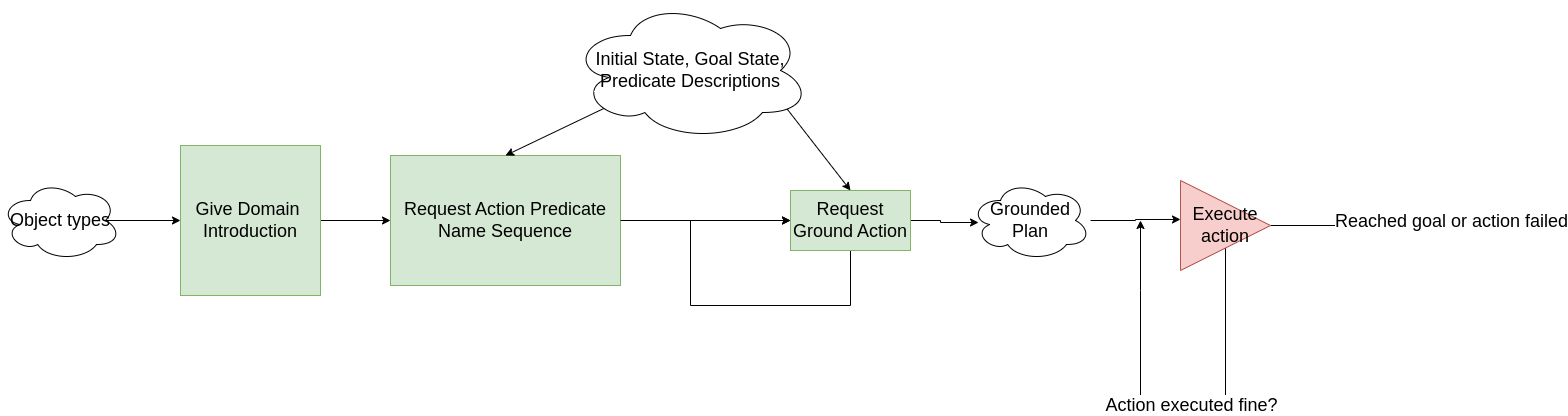

The diagram above was exported from draw.io. Its source (the exported page's mxGraphModel, read from the mxfile embedded in the PNG):
<mxGraphModel dx="2284" dy="809" grid="1" gridSize="10" guides="1" tooltips="1" connect="1" arrows="1" fold="1" page="1" pageScale="1" pageWidth="850" pageHeight="1100" math="0" shadow="0">
  <root>
    <mxCell id="0" />
    <mxCell id="1" parent="0" />
    <mxCell id="CyRGyIuZfr9pmp6zt9J9-4" value="" style="edgeStyle=orthogonalEdgeStyle;rounded=0;orthogonalLoop=1;jettySize=auto;html=1;" edge="1" parent="1" source="CyRGyIuZfr9pmp6zt9J9-1" target="CyRGyIuZfr9pmp6zt9J9-2">
      <mxGeometry relative="1" as="geometry" />
    </mxCell>
    <mxCell id="CyRGyIuZfr9pmp6zt9J9-5" style="edgeStyle=orthogonalEdgeStyle;rounded=0;orthogonalLoop=1;jettySize=auto;html=1;entryX=0.067;entryY=0.525;entryDx=0;entryDy=0;entryPerimeter=0;" edge="1" parent="1" source="CyRGyIuZfr9pmp6zt9J9-3" target="CyRGyIuZfr9pmp6zt9J9-30">
      <mxGeometry relative="1" as="geometry">
        <mxPoint x="830" y="370" as="targetPoint" />
      </mxGeometry>
    </mxCell>
    <mxCell id="CyRGyIuZfr9pmp6zt9J9-2" value="&lt;font style=&quot;font-size: 18px;&quot;&gt;Request Action Predicate Name Sequence&lt;/font&gt;" style="rounded=0;whiteSpace=wrap;html=1;fillColor=#d5e8d4;strokeColor=#82b366;" vertex="1" parent="1">
      <mxGeometry x="150" y="305" width="230" height="130" as="geometry" />
    </mxCell>
    <mxCell id="CyRGyIuZfr9pmp6zt9J9-8" value="" style="edgeStyle=orthogonalEdgeStyle;rounded=0;orthogonalLoop=1;jettySize=auto;html=1;" edge="1" parent="1" source="CyRGyIuZfr9pmp6zt9J9-2" target="CyRGyIuZfr9pmp6zt9J9-3">
      <mxGeometry relative="1" as="geometry">
        <mxPoint x="750" y="370" as="targetPoint" />
        <mxPoint x="410" y="370" as="sourcePoint" />
        <Array as="points">
          <mxPoint x="350" y="370" />
          <mxPoint x="350" y="370" />
        </Array>
      </mxGeometry>
    </mxCell>
    <mxCell id="CyRGyIuZfr9pmp6zt9J9-9" style="edgeStyle=orthogonalEdgeStyle;rounded=0;orthogonalLoop=1;jettySize=auto;html=1;entryX=0;entryY=0.5;entryDx=0;entryDy=0;" edge="1" parent="1" source="CyRGyIuZfr9pmp6zt9J9-3" target="CyRGyIuZfr9pmp6zt9J9-3">
      <mxGeometry relative="1" as="geometry">
        <mxPoint x="450" y="370" as="targetPoint" />
        <Array as="points">
          <mxPoint x="610" y="455" />
          <mxPoint x="450" y="455" />
          <mxPoint x="450" y="370" />
        </Array>
      </mxGeometry>
    </mxCell>
    <mxCell id="CyRGyIuZfr9pmp6zt9J9-3" value="&lt;font style=&quot;font-size: 18px;&quot;&gt;Request Ground Action&lt;/font&gt;" style="rounded=0;whiteSpace=wrap;html=1;fillColor=#d5e8d4;strokeColor=#82b366;" vertex="1" parent="1">
      <mxGeometry x="550" y="340" width="120" height="60" as="geometry" />
    </mxCell>
    <mxCell id="CyRGyIuZfr9pmp6zt9J9-10" value="" style="endArrow=classic;html=1;rounded=0;entryX=0;entryY=0.5;entryDx=0;entryDy=0;" edge="1" parent="1" source="CyRGyIuZfr9pmp6zt9J9-1">
      <mxGeometry width="50" height="50" relative="1" as="geometry">
        <mxPoint x="-190" y="369.5" as="sourcePoint" />
        <mxPoint x="60" y="369.5" as="targetPoint" />
      </mxGeometry>
    </mxCell>
    <mxCell id="CyRGyIuZfr9pmp6zt9J9-12" value="" style="endArrow=classic;html=1;rounded=0;entryX=0.5;entryY=0;entryDx=0;entryDy=0;" edge="1" parent="1" target="CyRGyIuZfr9pmp6zt9J9-2">
      <mxGeometry width="50" height="50" relative="1" as="geometry">
        <mxPoint x="380" y="250" as="sourcePoint" />
        <mxPoint x="170" y="340" as="targetPoint" />
      </mxGeometry>
    </mxCell>
    <mxCell id="CyRGyIuZfr9pmp6zt9J9-17" value="" style="endArrow=classic;html=1;rounded=0;entryX=0;entryY=0.5;entryDx=0;entryDy=0;exitX=0.875;exitY=0.5;exitDx=0;exitDy=0;exitPerimeter=0;" edge="1" parent="1" source="CyRGyIuZfr9pmp6zt9J9-27" target="CyRGyIuZfr9pmp6zt9J9-1">
      <mxGeometry width="50" height="50" relative="1" as="geometry">
        <mxPoint x="-190" y="369.5" as="sourcePoint" />
        <mxPoint x="60" y="369.5" as="targetPoint" />
      </mxGeometry>
    </mxCell>
    <mxCell id="CyRGyIuZfr9pmp6zt9J9-1" value="&lt;font style=&quot;font-size: 18px;&quot;&gt;Give Domain&amp;nbsp;&lt;/font&gt;&lt;div style=&quot;font-size: 18px;&quot;&gt;&lt;font style=&quot;font-size: 18px;&quot;&gt;Introduction&lt;/font&gt;&lt;/div&gt;" style="rounded=0;whiteSpace=wrap;html=1;fillColor=#d5e8d4;strokeColor=#82b366;" vertex="1" parent="1">
      <mxGeometry x="-60" y="295" width="140" height="150" as="geometry" />
    </mxCell>
    <mxCell id="CyRGyIuZfr9pmp6zt9J9-26" value="" style="endArrow=classic;html=1;rounded=0;entryX=0.5;entryY=0;entryDx=0;entryDy=0;" edge="1" parent="1" target="CyRGyIuZfr9pmp6zt9J9-3">
      <mxGeometry width="50" height="50" relative="1" as="geometry">
        <mxPoint x="540" y="250" as="sourcePoint" />
        <mxPoint x="530" y="260" as="targetPoint" />
      </mxGeometry>
    </mxCell>
    <mxCell id="CyRGyIuZfr9pmp6zt9J9-27" value="&lt;font style=&quot;font-size: 18px;&quot;&gt;Object types&lt;/font&gt;" style="ellipse;shape=cloud;whiteSpace=wrap;html=1;" vertex="1" parent="1">
      <mxGeometry x="-240" y="330" width="120" height="80" as="geometry" />
    </mxCell>
    <mxCell id="CyRGyIuZfr9pmp6zt9J9-28" value="&lt;font style=&quot;font-size: 18px;&quot;&gt;Initial State, Goal State, Predicate Descriptions&lt;/font&gt;" style="ellipse;shape=cloud;whiteSpace=wrap;html=1;" vertex="1" parent="1">
      <mxGeometry x="330" y="150" width="240" height="140" as="geometry" />
    </mxCell>
    <mxCell id="CyRGyIuZfr9pmp6zt9J9-30" value="&lt;font style=&quot;font-size: 18px;&quot;&gt;Grounded Plan&lt;/font&gt;" style="ellipse;shape=cloud;whiteSpace=wrap;html=1;" vertex="1" parent="1">
      <mxGeometry x="730" y="330" width="120" height="80" as="geometry" />
    </mxCell>
    <mxCell id="CyRGyIuZfr9pmp6zt9J9-33" style="edgeStyle=orthogonalEdgeStyle;rounded=0;orthogonalLoop=1;jettySize=auto;html=1;" edge="1" parent="1" source="CyRGyIuZfr9pmp6zt9J9-31">
      <mxGeometry relative="1" as="geometry">
        <mxPoint x="900" y="370" as="targetPoint" />
        <Array as="points">
          <mxPoint x="985" y="550" />
          <mxPoint x="900" y="550" />
          <mxPoint x="900" y="440" />
        </Array>
      </mxGeometry>
    </mxCell>
    <mxCell id="CyRGyIuZfr9pmp6zt9J9-34" value="&lt;font style=&quot;font-size: 18px;&quot;&gt;Action executed fine?&lt;/font&gt;" style="edgeLabel;html=1;align=center;verticalAlign=middle;resizable=0;points=[];" vertex="1" connectable="0" parent="CyRGyIuZfr9pmp6zt9J9-33">
      <mxGeometry x="-0.1018" y="4" relative="1" as="geometry">
        <mxPoint as="offset" />
      </mxGeometry>
    </mxCell>
    <mxCell id="CyRGyIuZfr9pmp6zt9J9-35" style="edgeStyle=orthogonalEdgeStyle;rounded=0;orthogonalLoop=1;jettySize=auto;html=1;" edge="1" parent="1" source="CyRGyIuZfr9pmp6zt9J9-31">
      <mxGeometry relative="1" as="geometry">
        <mxPoint x="1160" y="375" as="targetPoint" />
      </mxGeometry>
    </mxCell>
    <mxCell id="CyRGyIuZfr9pmp6zt9J9-36" value="&lt;font style=&quot;font-size: 18px;&quot;&gt;Reached goal or action failed&lt;/font&gt;" style="edgeLabel;html=1;align=center;verticalAlign=middle;resizable=0;points=[];" vertex="1" connectable="0" parent="CyRGyIuZfr9pmp6zt9J9-35">
      <mxGeometry x="-0.1724" y="-3" relative="1" as="geometry">
        <mxPoint x="126" y="-8" as="offset" />
      </mxGeometry>
    </mxCell>
    <mxCell id="CyRGyIuZfr9pmp6zt9J9-31" value="&lt;font style=&quot;font-size: 18px;&quot;&gt;Execute action&lt;/font&gt;" style="triangle;whiteSpace=wrap;html=1;fillColor=#f8cecc;strokeColor=#b85450;" vertex="1" parent="1">
      <mxGeometry x="940" y="330" width="90" height="90" as="geometry" />
    </mxCell>
    <mxCell id="CyRGyIuZfr9pmp6zt9J9-32" style="edgeStyle=orthogonalEdgeStyle;rounded=0;orthogonalLoop=1;jettySize=auto;html=1;entryX=0;entryY=0.433;entryDx=0;entryDy=0;entryPerimeter=0;" edge="1" parent="1" source="CyRGyIuZfr9pmp6zt9J9-30" target="CyRGyIuZfr9pmp6zt9J9-31">
      <mxGeometry relative="1" as="geometry" />
    </mxCell>
  </root>
</mxGraphModel>